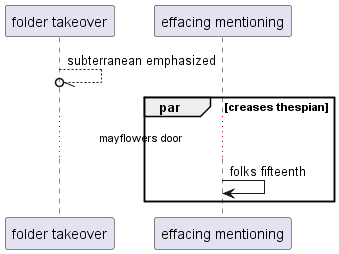

The diagram above was rendered by PlantUML. Its source (embedded in the PNG):
@startuml
participant "folder takeover" as 0
participant "effacing mentioning" as 1
0 --//o 0: subterranean emphasized
par creases thespian
...mayflowers door...
1 -> 1: folks fifteenth
end
@enduml